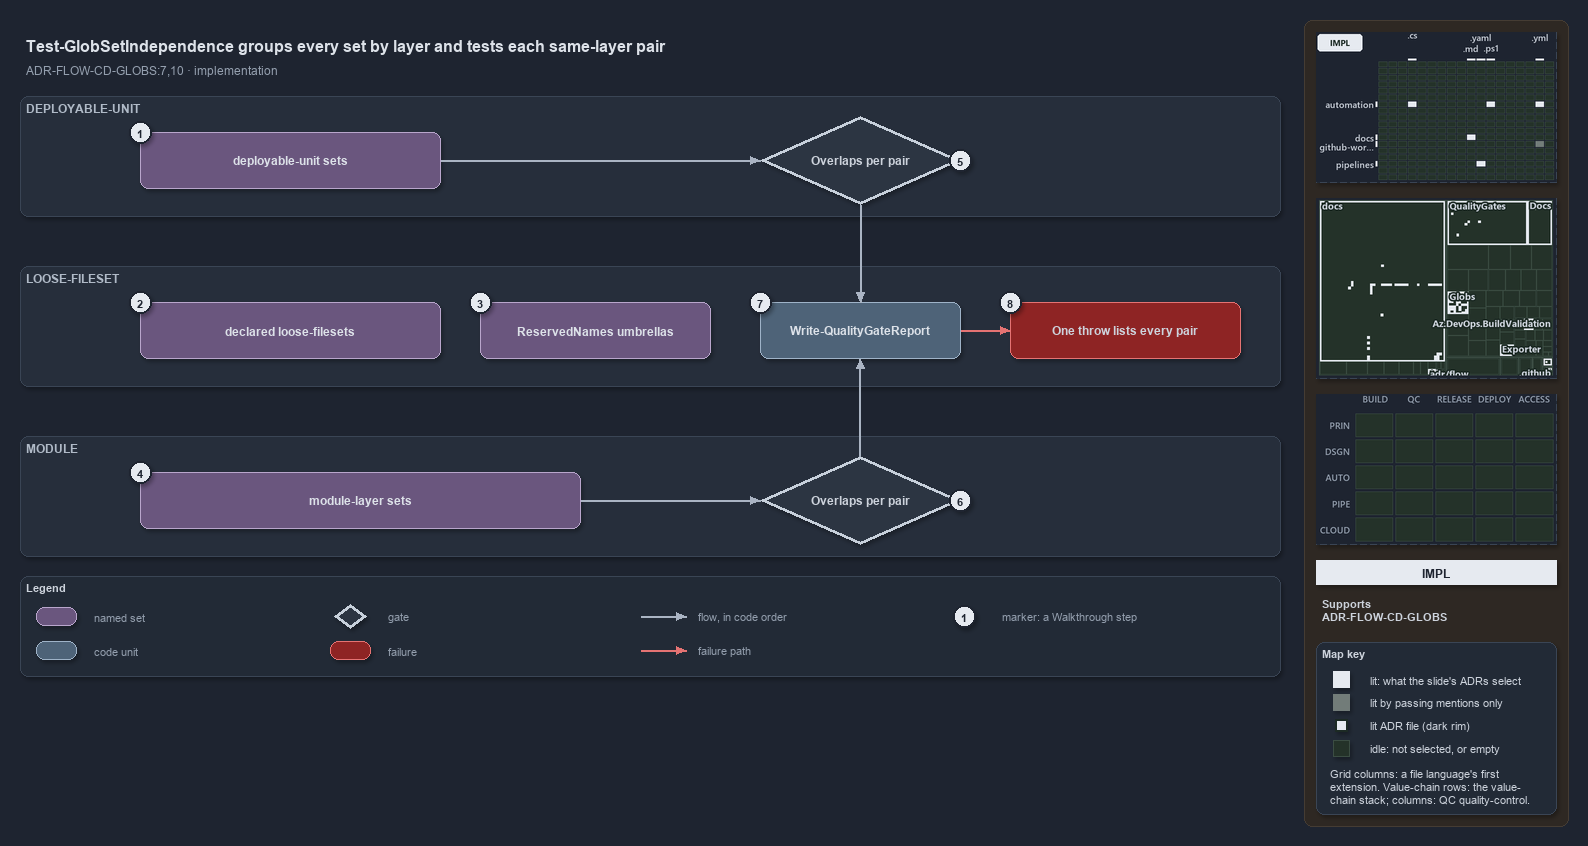

The diagram above was exported from draw.io. Its source (the exported page's mxGraphModel, read from the mxfile embedded in the PNG):
<mxGraphModel dx="1024" dy="768" grid="0" gridSize="10" guides="1" tooltips="1" connect="1" arrows="1" fold="1" page="1" pageScale="1" pageWidth="1572" pageHeight="700" background="#1E2430" math="0" shadow="1">
  <root>
    <mxCell id="0" />
    <mxCell id="1" parent="0" />
    <mxCell id="sidebar-bg" value="" style="rounded=1;arcSize=2;html=1;fillColor=#2E2823;strokeColor=#453C33;shadow=0;" vertex="1" parent="1">
      <mxGeometry x="1304" y="4" width="264" height="806" as="geometry" />
    </mxCell>
    <mxCell id="title" value="Test-GlobSetIndependence groups every set by layer and tests each same-layer pair" style="text;html=1;align=left;verticalAlign=middle;fontSize=16;fontStyle=1;fontColor=#DDE2E9;" vertex="1" parent="1">
      <mxGeometry x="20" y="14" width="1260" height="30" as="geometry" />
    </mxCell>
    <mxCell id="subtitle" value="ADR-FLOW-CD-GLOBS:7,10 &amp;#183; implementation" style="text;html=1;align=left;verticalAlign=middle;fontSize=12;fontColor=#949FAE;" vertex="1" parent="1">
      <mxGeometry x="20" y="44" width="1240" height="20" as="geometry" />
    </mxCell>
    <mxCell id="band-du" value="DEPLOYABLE-UNIT" style="rounded=1;html=1;arcSize=3;fillColor=#262E3B;strokeColor=#3A4555;verticalAlign=top;align=left;spacingLeft=8;fontStyle=1;fontSize=12;fontColor=#B0BAC7;" vertex="1" parent="1">
      <mxGeometry x="20" y="80" width="1260" height="120" as="geometry" />
    </mxCell>
    <mxCell id="band-loose" value="LOOSE-FILESET" style="rounded=1;html=1;arcSize=3;fillColor=#262E3B;strokeColor=#3A4555;verticalAlign=top;align=left;spacingLeft=8;fontStyle=1;fontSize=12;fontColor=#B0BAC7;" vertex="1" parent="1">
      <mxGeometry x="20" y="250" width="1260" height="120" as="geometry" />
    </mxCell>
    <mxCell id="band-module" value="MODULE" style="rounded=1;html=1;arcSize=3;fillColor=#262E3B;strokeColor=#3A4555;verticalAlign=top;align=left;spacingLeft=8;fontStyle=1;fontSize=12;fontColor=#B0BAC7;" vertex="1" parent="1">
      <mxGeometry x="20" y="420" width="1260" height="120" as="geometry" />
    </mxCell>
    <mxCell id="set-du" value="&lt;b&gt;deployable-unit sets&lt;/b&gt;" style="rounded=1;whiteSpace=wrap;html=1;arcSize=20;fillColor=#6A567E;strokeColor=#B9A6CC;fontColor=#DDE2E9;fontSize=12;" vertex="1" parent="1">
      <mxGeometry x="140" y="116" width="300" height="56" as="geometry" />
    </mxCell>
    <mxCell id="gate-du" value="&lt;b&gt;Overlaps per pair&lt;/b&gt;" style="rhombus;whiteSpace=wrap;html=1;fillColor=#2C3542;strokeColor=#C7D0DB;strokeWidth=3;fontSize=12;fontColor=#CDD3DC;" vertex="1" parent="1">
      <mxGeometry x="760" y="100" width="200" height="88" as="geometry" />
    </mxCell>
    <mxCell id="p-edge-du-gate-a" value="" style="text;html=1;strokeColor=none;fillColor=none;" vertex="1" parent="1">
      <mxGeometry x="440" y="144" width="1" height="1" as="geometry" />
    </mxCell>
    <mxCell id="p-edge-du-gate-b" value="" style="text;html=1;strokeColor=none;fillColor=none;" vertex="1" parent="1">
      <mxGeometry x="760" y="144" width="1" height="1" as="geometry" />
    </mxCell>
    <mxCell id="edge-du-gate" value="" style="edgeStyle=orthogonalEdgeStyle;rounded=1;html=1;fontSize=10;endArrow=block;strokeColor=#AAB4C3;fontColor=#CDD3DC;shadow=0;" edge="1" parent="1" source="p-edge-du-gate-a" target="p-edge-du-gate-b">
      <mxGeometry relative="1" as="geometry" />
    </mxCell>
    <mxCell id="set-loose" value="&lt;b&gt;declared loose-filesets&lt;/b&gt;" style="rounded=1;whiteSpace=wrap;html=1;arcSize=20;fillColor=#6A567E;strokeColor=#B9A6CC;fontColor=#DDE2E9;fontSize=12;" vertex="1" parent="1">
      <mxGeometry x="140" y="286" width="300" height="56" as="geometry" />
    </mxCell>
    <mxCell id="set-reserved" value="&lt;b&gt;ReservedNames umbrellas&lt;/b&gt;" style="rounded=1;whiteSpace=wrap;html=1;arcSize=20;fillColor=#6A567E;strokeColor=#B9A6CC;fontColor=#DDE2E9;fontSize=12;" vertex="1" parent="1">
      <mxGeometry x="480" y="286" width="230" height="56" as="geometry" />
    </mxCell>
    <mxCell id="unit-report" value="&lt;b&gt;Write-QualityGateReport&lt;/b&gt;" style="rounded=1;whiteSpace=wrap;html=1;arcSize=20;fillColor=#4E6378;strokeColor=#9FB3C8;fontColor=#DDE2E9;fontSize=12;" vertex="1" parent="1">
      <mxGeometry x="760" y="286" width="200" height="56" as="geometry" />
    </mxCell>
    <mxCell id="fail-throw" value="&lt;b&gt;One throw lists every pair&lt;/b&gt;" style="rounded=1;whiteSpace=wrap;html=1;arcSize=20;fillColor=#8E2424;strokeColor=#E57373;fontSize=12;" vertex="1" parent="1">
      <mxGeometry x="1010" y="286" width="230" height="56" as="geometry" />
    </mxCell>
    <mxCell id="p-edge-report-throw-a" value="" style="text;html=1;strokeColor=none;fillColor=none;" vertex="1" parent="1">
      <mxGeometry x="960" y="314" width="1" height="1" as="geometry" />
    </mxCell>
    <mxCell id="p-edge-report-throw-b" value="" style="text;html=1;strokeColor=none;fillColor=none;" vertex="1" parent="1">
      <mxGeometry x="1010" y="314" width="1" height="1" as="geometry" />
    </mxCell>
    <mxCell id="edge-report-throw" value="" style="edgeStyle=orthogonalEdgeStyle;rounded=1;html=1;fontSize=10;endArrow=block;strokeColor=#E57373;fontColor=#CDD3DC;shadow=0;" edge="1" parent="1" source="p-edge-report-throw-a" target="p-edge-report-throw-b">
      <mxGeometry relative="1" as="geometry" />
    </mxCell>
    <mxCell id="set-module" value="&lt;b&gt;module-layer sets&lt;/b&gt;" style="rounded=1;whiteSpace=wrap;html=1;arcSize=20;fillColor=#6A567E;strokeColor=#B9A6CC;fontColor=#DDE2E9;fontSize=12;" vertex="1" parent="1">
      <mxGeometry x="140" y="456" width="440" height="56" as="geometry" />
    </mxCell>
    <mxCell id="gate-module" value="&lt;b&gt;Overlaps per pair&lt;/b&gt;" style="rhombus;whiteSpace=wrap;html=1;fillColor=#2C3542;strokeColor=#C7D0DB;strokeWidth=3;fontSize=12;fontColor=#CDD3DC;" vertex="1" parent="1">
      <mxGeometry x="760" y="440" width="200" height="88" as="geometry" />
    </mxCell>
    <mxCell id="p-edge-module-gate-a" value="" style="text;html=1;strokeColor=none;fillColor=none;" vertex="1" parent="1">
      <mxGeometry x="580" y="484" width="1" height="1" as="geometry" />
    </mxCell>
    <mxCell id="p-edge-module-gate-b" value="" style="text;html=1;strokeColor=none;fillColor=none;" vertex="1" parent="1">
      <mxGeometry x="760" y="484" width="1" height="1" as="geometry" />
    </mxCell>
    <mxCell id="edge-module-gate" value="" style="edgeStyle=orthogonalEdgeStyle;rounded=1;html=1;fontSize=10;endArrow=block;strokeColor=#AAB4C3;fontColor=#CDD3DC;shadow=0;" edge="1" parent="1" source="p-edge-module-gate-a" target="p-edge-module-gate-b">
      <mxGeometry relative="1" as="geometry" />
    </mxCell>
    <mxCell id="p-edge-gate-du-report-a" value="" style="text;html=1;strokeColor=none;fillColor=none;" vertex="1" parent="1">
      <mxGeometry x="860" y="188" width="1" height="1" as="geometry" />
    </mxCell>
    <mxCell id="p-edge-gate-du-report-b" value="" style="text;html=1;strokeColor=none;fillColor=none;" vertex="1" parent="1">
      <mxGeometry x="860" y="286" width="1" height="1" as="geometry" />
    </mxCell>
    <mxCell id="edge-gate-du-report" value="" style="edgeStyle=orthogonalEdgeStyle;rounded=1;html=1;fontSize=10;endArrow=block;strokeColor=#AAB4C3;fontColor=#CDD3DC;shadow=0;" edge="1" parent="1" source="p-edge-gate-du-report-a" target="p-edge-gate-du-report-b">
      <mxGeometry relative="1" as="geometry" />
    </mxCell>
    <mxCell id="p-edge-gate-module-report-a" value="" style="text;html=1;strokeColor=none;fillColor=none;" vertex="1" parent="1">
      <mxGeometry x="860" y="440" width="1" height="1" as="geometry" />
    </mxCell>
    <mxCell id="p-edge-gate-module-report-b" value="" style="text;html=1;strokeColor=none;fillColor=none;" vertex="1" parent="1">
      <mxGeometry x="860" y="342" width="1" height="1" as="geometry" />
    </mxCell>
    <mxCell id="edge-gate-module-report" value="" style="edgeStyle=orthogonalEdgeStyle;rounded=1;html=1;fontSize=10;endArrow=block;strokeColor=#AAB4C3;fontColor=#CDD3DC;shadow=0;" edge="1" parent="1" source="p-edge-gate-module-report-a" target="p-edge-gate-module-report-b">
      <mxGeometry relative="1" as="geometry" />
    </mxCell>
    <mxCell id="mark-1" value="1" style="ellipse;html=1;fillColor=#E6EAF0;strokeColor=#1E2430;strokeWidth=2;fontColor=#1E2430;fontStyle=1;fontSize=11;" vertex="1" parent="1">
      <mxGeometry x="129" y="105" width="22" height="22" as="geometry" />
    </mxCell>
    <mxCell id="mark-2" value="2" style="ellipse;html=1;fillColor=#E6EAF0;strokeColor=#1E2430;strokeWidth=2;fontColor=#1E2430;fontStyle=1;fontSize=11;" vertex="1" parent="1">
      <mxGeometry x="129" y="275" width="22" height="22" as="geometry" />
    </mxCell>
    <mxCell id="mark-3" value="3" style="ellipse;html=1;fillColor=#E6EAF0;strokeColor=#1E2430;strokeWidth=2;fontColor=#1E2430;fontStyle=1;fontSize=11;" vertex="1" parent="1">
      <mxGeometry x="469" y="275" width="22" height="22" as="geometry" />
    </mxCell>
    <mxCell id="mark-4" value="4" style="ellipse;html=1;fillColor=#E6EAF0;strokeColor=#1E2430;strokeWidth=2;fontColor=#1E2430;fontStyle=1;fontSize=11;" vertex="1" parent="1">
      <mxGeometry x="129" y="445" width="22" height="22" as="geometry" />
    </mxCell>
    <mxCell id="mark-5" value="5" style="ellipse;html=1;fillColor=#E6EAF0;strokeColor=#1E2430;strokeWidth=2;fontColor=#1E2430;fontStyle=1;fontSize=11;" vertex="1" parent="1">
      <mxGeometry x="949" y="133" width="22" height="22" as="geometry" />
    </mxCell>
    <mxCell id="mark-6" value="6" style="ellipse;html=1;fillColor=#E6EAF0;strokeColor=#1E2430;strokeWidth=2;fontColor=#1E2430;fontStyle=1;fontSize=11;" vertex="1" parent="1">
      <mxGeometry x="949" y="473" width="22" height="22" as="geometry" />
    </mxCell>
    <mxCell id="mark-7" value="7" style="ellipse;html=1;fillColor=#E6EAF0;strokeColor=#1E2430;strokeWidth=2;fontColor=#1E2430;fontStyle=1;fontSize=11;" vertex="1" parent="1">
      <mxGeometry x="749" y="275" width="22" height="22" as="geometry" />
    </mxCell>
    <mxCell id="mark-8" value="8" style="ellipse;html=1;fillColor=#E6EAF0;strokeColor=#1E2430;strokeWidth=2;fontColor=#1E2430;fontStyle=1;fontSize=11;" vertex="1" parent="1">
      <mxGeometry x="999" y="275" width="22" height="22" as="geometry" />
    </mxCell>
    <mxCell id="legend" value="&lt;b&gt;Legend&lt;/b&gt;" style="rounded=1;whiteSpace=wrap;html=1;arcSize=6;fillColor=#222A36;strokeColor=#3A4555;align=left;verticalAlign=top;spacing=8;fontSize=11;fontColor=#CDD3DC;" vertex="1" parent="1">
      <mxGeometry x="20" y="560" width="1260" height="100" as="geometry" />
    </mxCell>
    <mxCell id="legend-0" value="" style="rounded=1;whiteSpace=wrap;html=1;arcSize=20;fillColor=#6A567E;strokeColor=#B9A6CC;fontColor=#DDE2E9;fontSize=12;" vertex="1" parent="1">
      <mxGeometry x="36" y="591" width="40" height="18" as="geometry" />
    </mxCell>
    <mxCell id="legend-0-text" value="named set" style="text;html=1;align=left;verticalAlign=middle;fontSize=11;fontColor=#949FAE;" vertex="1" parent="1">
      <mxGeometry x="88" y="590" width="230" height="20" as="geometry" />
    </mxCell>
    <mxCell id="legend-1" value="" style="rounded=1;whiteSpace=wrap;html=1;arcSize=20;fillColor=#4E6378;strokeColor=#9FB3C8;fontColor=#DDE2E9;fontSize=12;" vertex="1" parent="1">
      <mxGeometry x="36" y="625" width="40" height="18" as="geometry" />
    </mxCell>
    <mxCell id="legend-1-text" value="code unit" style="text;html=1;align=left;verticalAlign=middle;fontSize=11;fontColor=#949FAE;" vertex="1" parent="1">
      <mxGeometry x="88" y="624" width="230" height="20" as="geometry" />
    </mxCell>
    <mxCell id="legend-2" value="" style="rhombus;whiteSpace=wrap;html=1;fillColor=#2C3542;strokeColor=#C7D0DB;strokeWidth=3;fontSize=12;fontColor=#CDD3DC;" vertex="1" parent="1">
      <mxGeometry x="334" y="588" width="32" height="24" as="geometry" />
    </mxCell>
    <mxCell id="legend-2-text" value="gate" style="text;html=1;align=left;verticalAlign=middle;fontSize=11;fontColor=#949FAE;" vertex="1" parent="1">
      <mxGeometry x="382" y="590" width="230" height="20" as="geometry" />
    </mxCell>
    <mxCell id="legend-3" value="" style="rounded=1;whiteSpace=wrap;html=1;arcSize=20;fillColor=#8E2424;strokeColor=#E57373;fontSize=12;" vertex="1" parent="1">
      <mxGeometry x="330" y="625" width="40" height="18" as="geometry" />
    </mxCell>
    <mxCell id="legend-3-text" value="failure" style="text;html=1;align=left;verticalAlign=middle;fontSize=11;fontColor=#949FAE;" vertex="1" parent="1">
      <mxGeometry x="382" y="624" width="230" height="20" as="geometry" />
    </mxCell>
    <mxCell id="legend-4-a" value="" style="text;html=1;strokeColor=none;fillColor=none;" vertex="1" parent="1">
      <mxGeometry x="640" y="600" width="1" height="1" as="geometry" />
    </mxCell>
    <mxCell id="legend-4-b" value="" style="text;html=1;strokeColor=none;fillColor=none;" vertex="1" parent="1">
      <mxGeometry x="686" y="600" width="1" height="1" as="geometry" />
    </mxCell>
    <mxCell id="legend-4" value="" style="edgeStyle=orthogonalEdgeStyle;rounded=1;html=1;fontSize=10;endArrow=block;strokeColor=#AAB4C3;fontColor=#CDD3DC;shadow=0;" edge="1" parent="1" source="legend-4-a" target="legend-4-b">
      <mxGeometry relative="1" as="geometry" />
    </mxCell>
    <mxCell id="legend-4-text" value="flow, in code order" style="text;html=1;align=left;verticalAlign=middle;fontSize=11;fontColor=#949FAE;" vertex="1" parent="1">
      <mxGeometry x="692" y="590" width="230" height="20" as="geometry" />
    </mxCell>
    <mxCell id="legend-5-a" value="" style="text;html=1;strokeColor=none;fillColor=none;" vertex="1" parent="1">
      <mxGeometry x="640" y="634" width="1" height="1" as="geometry" />
    </mxCell>
    <mxCell id="legend-5-b" value="" style="text;html=1;strokeColor=none;fillColor=none;" vertex="1" parent="1">
      <mxGeometry x="686" y="634" width="1" height="1" as="geometry" />
    </mxCell>
    <mxCell id="legend-5" value="" style="edgeStyle=orthogonalEdgeStyle;rounded=1;html=1;fontSize=10;endArrow=block;strokeColor=#E57373;fontColor=#CDD3DC;shadow=0;" edge="1" parent="1" source="legend-5-a" target="legend-5-b">
      <mxGeometry relative="1" as="geometry" />
    </mxCell>
    <mxCell id="legend-5-text" value="failure path" style="text;html=1;align=left;verticalAlign=middle;fontSize=11;fontColor=#949FAE;" vertex="1" parent="1">
      <mxGeometry x="692" y="624" width="230" height="20" as="geometry" />
    </mxCell>
    <mxCell id="legend-6" value="1" style="ellipse;html=1;fillColor=#E6EAF0;strokeColor=#1E2430;strokeWidth=2;fontColor=#1E2430;fontStyle=1;fontSize=11;" vertex="1" parent="1">
      <mxGeometry x="953" y="589" width="22" height="22" as="geometry" />
    </mxCell>
    <mxCell id="legend-6-text" value="marker: a Walkthrough step" style="text;html=1;align=left;verticalAlign=middle;fontSize=11;fontColor=#949FAE;" vertex="1" parent="1">
      <mxGeometry x="996" y="590" width="230" height="20" as="geometry" />
    </mxCell>
    <mxCell id="minimap-grid" value="" style="shape=image;html=1;imageAspect=0;aspect=fixed;verticalLabelPosition=bottom;strokeColor=#3A4555;dashed=1;fillColor=#222A36;image=data:image/png,(base64 omitted: 12432 chars);" vertex="1" parent="1">
      <mxGeometry x="1316" y="16" width="240" height="150" as="geometry" />
    </mxCell>
    <mxCell id="minimap-tree" value="" style="shape=image;html=1;imageAspect=0;aspect=fixed;verticalLabelPosition=bottom;strokeColor=#3A4555;dashed=1;fillColor=#222A36;image=data:image/png,(base64 omitted: 24644 chars);" vertex="1" parent="1">
      <mxGeometry x="1316" y="182" width="240" height="180" as="geometry" />
    </mxCell>
    <mxCell id="minimap-chain" value="" style="shape=image;html=1;imageAspect=0;aspect=fixed;verticalLabelPosition=bottom;strokeColor=#3A4555;dashed=1;fillColor=#222A36;image=data:image/png,(base64 omitted: 11912 chars);" vertex="1" parent="1">
      <mxGeometry x="1316" y="378" width="240" height="150" as="geometry" />
    </mxCell>
    <mxCell id="lens-badge" value="IMPL" style="rounded=0;whiteSpace=wrap;html=1;align=center;verticalAlign=middle;fontSize=12;fontStyle=1;fontColor=#1E2430;fillColor=#E6EAF0;strokeColor=none;" vertex="1" parent="1">
      <mxGeometry x="1316" y="544" width="240" height="24" as="geometry" />
    </mxCell>
    <mxCell id="supports" value="&lt;b&gt;Supports&lt;/b&gt;&lt;br&gt;ADR-FLOW-CD-GLOBS" style="text;html=1;whiteSpace=wrap;align=left;verticalAlign=top;fontSize=11;fontColor=#CDD3DC;" vertex="1" parent="1">
      <mxGeometry x="1316" y="576" width="240" height="38" as="geometry" />
    </mxCell>
    <mxCell id="mapkey" value="&lt;b&gt;Map key&lt;/b&gt;" style="rounded=1;arcSize=6;whiteSpace=wrap;html=1;align=left;verticalAlign=top;fontSize=11;fontColor=#CDD3DC;fillColor=#222A36;strokeColor=#3A4555;spacingLeft=8;spacingTop=2;" vertex="1" parent="1">
      <mxGeometry x="1316" y="626" width="240" height="172" as="geometry" />
    </mxCell>
    <mxCell id="mapkey-lit" value="" style="rounded=0;html=1;fillColor=#E6EAF0;strokeColor=#E6EAF0;" vertex="1" parent="1">
      <mxGeometry x="1333.0" y="655.0" width="16" height="16" as="geometry" />
    </mxCell>
    <mxCell id="mapkey-lit-text" value="lit: what the slide's ADRs select" style="text;html=1;align=left;verticalAlign=middle;fontSize=11;fontColor=#CDD3DC;" vertex="1" parent="1">
      <mxGeometry x="1364" y="653" width="184" height="20" as="geometry" />
    </mxCell>
    <mxCell id="mapkey-touched" value="" style="rounded=0;html=1;fillColor=#727C79;strokeColor=#727C79;" vertex="1" parent="1">
      <mxGeometry x="1333.0" y="678.0" width="16" height="16" as="geometry" />
    </mxCell>
    <mxCell id="mapkey-touched-text" value="lit by passing mentions only" style="text;html=1;align=left;verticalAlign=middle;fontSize=11;fontColor=#CDD3DC;" vertex="1" parent="1">
      <mxGeometry x="1364" y="676" width="184" height="20" as="geometry" />
    </mxCell>
    <mxCell id="mapkey-adr" value="" style="rounded=0;html=1;fillColor=#E6EAF0;strokeColor=#1C2A24;strokeWidth=2;" vertex="1" parent="1">
      <mxGeometry x="1335.0" y="703.0" width="12" height="12" as="geometry" />
    </mxCell>
    <mxCell id="mapkey-adr-text" value="lit ADR file (dark rim)" style="text;html=1;align=left;verticalAlign=middle;fontSize=11;fontColor=#CDD3DC;" vertex="1" parent="1">
      <mxGeometry x="1364" y="699" width="184" height="20" as="geometry" />
    </mxCell>
    <mxCell id="mapkey-idle" value="" style="rounded=0;html=1;fillColor=#243229;strokeColor=#3B4D43;" vertex="1" parent="1">
      <mxGeometry x="1333.0" y="724.0" width="16" height="16" as="geometry" />
    </mxCell>
    <mxCell id="mapkey-idle-text" value="idle: not selected, or empty" style="text;html=1;align=left;verticalAlign=middle;fontSize=11;fontColor=#CDD3DC;" vertex="1" parent="1">
      <mxGeometry x="1364" y="722" width="184" height="20" as="geometry" />
    </mxCell>
    <mxCell id="mapkey-codes" value="Grid columns: a file language's first&lt;br&gt;extension. Value-chain rows: the value-&lt;br&gt;chain stack; columns: QC quality-control." style="text;html=1;align=left;verticalAlign=top;whiteSpace=wrap;fontSize=11;fontColor=#CDD3DC;" vertex="1" parent="1">
      <mxGeometry x="1324" y="746" width="224" height="46" as="geometry" />
    </mxCell>
  </root>
</mxGraphModel>